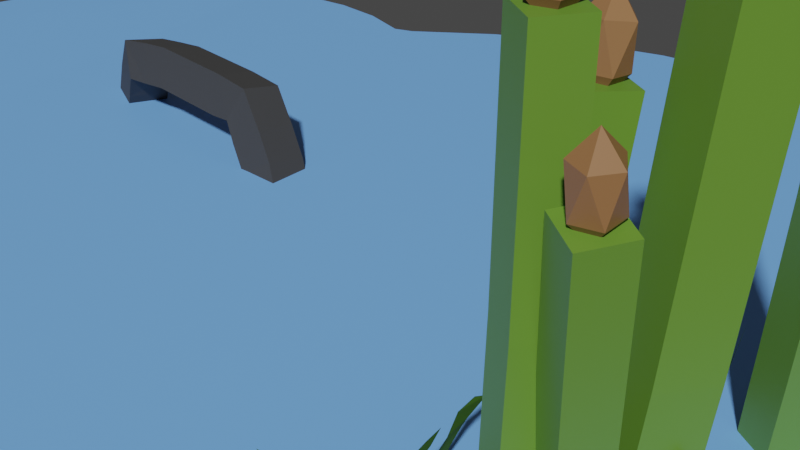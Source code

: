 # Source: JEZIORKO.blend  (saved by Blender 2.93.21; exported with 4.5.12 LTS)
import bpy
from mathutils import Matrix  # noqa: F401  (used for matrix-valued properties, if any)

bpy.ops.wm.read_factory_settings(use_empty=True)
scene = bpy.context.scene
scene.name = 'Scene'

# ---- collections
col_collection = bpy.data.collections.new('Collection'); scene.collection.children.link(col_collection)

# ---- materials (node trees are filled in below, after node groups)
mat_material_013 = bpy.data.materials.new('Material.013')
mat_material_013.use_transparent_shadow = False
mat_material_009 = bpy.data.materials.new('Material.009')
mat_material_009.use_transparent_shadow = False
mat_material_004 = bpy.data.materials.new('Material.004')
mat_material_004.use_transparent_shadow = False
mat_material_008 = bpy.data.materials.new('Material.008')
mat_material_008.use_transparent_shadow = False
mat_material_003 = bpy.data.materials.new('Material.003')
mat_material_003.use_transparent_shadow = False
mat_material_010 = bpy.data.materials.new('Material.010')
mat_material_010.use_transparent_shadow = False
mat_material_005 = bpy.data.materials.new('Material.005')
mat_material_005.use_transparent_shadow = False
mat_material_007 = bpy.data.materials.new('Material.007')
mat_material_007.use_transparent_shadow = False
mat_material_002 = bpy.data.materials.new('Material.002')
mat_material_002.use_transparent_shadow = False
mat_material_012 = bpy.data.materials.new('Material.012')
mat_material_012.use_transparent_shadow = False
mat_material_011 = bpy.data.materials.new('Material.011')
mat_material_011.use_transparent_shadow = False
mat_material_006 = bpy.data.materials.new('Material.006')
mat_material_006.use_transparent_shadow = False
mat_material_001 = bpy.data.materials.new('Material.001')
mat_material_001.use_transparent_shadow = False
mat_material_014 = bpy.data.materials.new('Material.014')
mat_material_014.use_transparent_shadow = False
mat_material_015 = bpy.data.materials.new('Material.015')
mat_material_015.use_transparent_shadow = False

# ---- material node trees
mat_material_013.use_nodes = True; mat_material_013.node_tree.nodes.clear()
_N = mat_material_013.node_tree.nodes; _L = mat_material_013.node_tree.links
n0 = _N.new('ShaderNodeBsdfPrincipled'); n0.name = 'Principled BSDF'; n0.location = (10, 300)
n0.distribution = 'GGX'
n0.subsurface_method = 'BURLEY'
n0.inputs[0].default_value = (0.1878, 0.4564, 0.9911, 1.0)
n0.inputs[3].default_value = 1.45
n0.inputs[27].default_value = (0.0, 0.0, 0.0, 1.0)
n0.inputs[28].default_value = 1.0
n1 = _N.new('ShaderNodeOutputMaterial'); n1.name = 'Material Output'; n1.location = (300, 300)
_L.new(n0.outputs[0], n1.inputs[0])
n1.is_active_output = True
mat_material_009.use_nodes = True; mat_material_009.node_tree.nodes.clear()
_N = mat_material_009.node_tree.nodes; _L = mat_material_009.node_tree.links
n0 = _N.new('ShaderNodeBsdfPrincipled'); n0.name = 'Principled BSDF'; n0.location = (10, 300)
n0.distribution = 'GGX'
n0.subsurface_method = 'BURLEY'
n0.inputs[0].default_value = (0.1329, 0.2831, 0.0319, 1.0)
n0.inputs[3].default_value = 1.45
n0.inputs[27].default_value = (0.0, 0.0, 0.0, 1.0)
n0.inputs[28].default_value = 1.0
n1 = _N.new('ShaderNodeOutputMaterial'); n1.name = 'Material Output'; n1.location = (300, 300)
_L.new(n0.outputs[0], n1.inputs[0])
n1.is_active_output = True
mat_material_004.use_nodes = True; mat_material_004.node_tree.nodes.clear()
_N = mat_material_004.node_tree.nodes; _L = mat_material_004.node_tree.links
n0 = _N.new('ShaderNodeBsdfPrincipled'); n0.name = 'Principled BSDF'; n0.location = (10, 300)
n0.distribution = 'GGX'
n0.subsurface_method = 'BURLEY'
n0.inputs[0].default_value = (0.2874, 0.1384, 0.05448, 1.0)
n0.inputs[2].default_value = 0.7
n0.inputs[3].default_value = 1.45
n0.inputs[27].default_value = (0.0, 0.0, 0.0, 1.0)
n0.inputs[28].default_value = 1.0
n1 = _N.new('ShaderNodeOutputMaterial'); n1.name = 'Material Output'; n1.location = (300, 300)
_L.new(n0.outputs[0], n1.inputs[0])
n1.is_active_output = True
mat_material_008.use_nodes = True; mat_material_008.node_tree.nodes.clear()
_N = mat_material_008.node_tree.nodes; _L = mat_material_008.node_tree.links
n0 = _N.new('ShaderNodeBsdfPrincipled'); n0.name = 'Principled BSDF'; n0.location = (10, 300)
n0.distribution = 'GGX'
n0.subsurface_method = 'BURLEY'
n0.inputs[0].default_value = (0.1329, 0.2831, 0.0319, 1.0)
n0.inputs[3].default_value = 1.45
n0.inputs[27].default_value = (0.0, 0.0, 0.0, 1.0)
n0.inputs[28].default_value = 1.0
n1 = _N.new('ShaderNodeOutputMaterial'); n1.name = 'Material Output'; n1.location = (300, 300)
_L.new(n0.outputs[0], n1.inputs[0])
n1.is_active_output = True
mat_material_003.use_nodes = True; mat_material_003.node_tree.nodes.clear()
_N = mat_material_003.node_tree.nodes; _L = mat_material_003.node_tree.links
n0 = _N.new('ShaderNodeBsdfPrincipled'); n0.name = 'Principled BSDF'; n0.location = (10, 300)
n0.distribution = 'GGX'
n0.subsurface_method = 'BURLEY'
n0.inputs[0].default_value = (0.2874, 0.1384, 0.05448, 1.0)
n0.inputs[2].default_value = 0.7
n0.inputs[3].default_value = 1.45
n0.inputs[27].default_value = (0.0, 0.0, 0.0, 1.0)
n0.inputs[28].default_value = 1.0
n1 = _N.new('ShaderNodeOutputMaterial'); n1.name = 'Material Output'; n1.location = (300, 300)
_L.new(n0.outputs[0], n1.inputs[0])
n1.is_active_output = True
mat_material_010.use_nodes = True; mat_material_010.node_tree.nodes.clear()
_N = mat_material_010.node_tree.nodes; _L = mat_material_010.node_tree.links
n0 = _N.new('ShaderNodeBsdfPrincipled'); n0.name = 'Principled BSDF'; n0.location = (10, 300)
n0.distribution = 'GGX'
n0.subsurface_method = 'BURLEY'
n0.inputs[0].default_value = (0.1329, 0.2831, 0.0319, 1.0)
n0.inputs[3].default_value = 1.45
n0.inputs[27].default_value = (0.0, 0.0, 0.0, 1.0)
n0.inputs[28].default_value = 1.0
n1 = _N.new('ShaderNodeOutputMaterial'); n1.name = 'Material Output'; n1.location = (300, 300)
_L.new(n0.outputs[0], n1.inputs[0])
n1.is_active_output = True
mat_material_005.use_nodes = True; mat_material_005.node_tree.nodes.clear()
_N = mat_material_005.node_tree.nodes; _L = mat_material_005.node_tree.links
n0 = _N.new('ShaderNodeBsdfPrincipled'); n0.name = 'Principled BSDF'; n0.location = (10, 300)
n0.distribution = 'GGX'
n0.subsurface_method = 'BURLEY'
n0.inputs[0].default_value = (0.2874, 0.1384, 0.05448, 1.0)
n0.inputs[3].default_value = 1.45
n0.inputs[27].default_value = (0.0, 0.0, 0.0, 1.0)
n0.inputs[28].default_value = 1.0
n1 = _N.new('ShaderNodeOutputMaterial'); n1.name = 'Material Output'; n1.location = (300, 300)
_L.new(n0.outputs[0], n1.inputs[0])
n1.is_active_output = True
mat_material_007.use_nodes = True; mat_material_007.node_tree.nodes.clear()
_N = mat_material_007.node_tree.nodes; _L = mat_material_007.node_tree.links
n0 = _N.new('ShaderNodeOutputMaterial'); n0.name = 'Material Output'; n0.location = (300, 300)
n1 = _N.new('ShaderNodeBsdfPrincipled'); n1.name = 'Principled BSDF'; n1.location = (10, 300)
n1.distribution = 'GGX'
n1.subsurface_method = 'BURLEY'
n1.inputs[0].default_value = (0.1329, 0.2831, 0.0319, 1.0)
n1.inputs[3].default_value = 1.45
n1.inputs[27].default_value = (0.0, 0.0, 0.0, 1.0)
n1.inputs[28].default_value = 1.0
_L.new(n1.outputs[0], n0.inputs[0])
n0.is_active_output = True
mat_material_002.use_nodes = True; mat_material_002.node_tree.nodes.clear()
_N = mat_material_002.node_tree.nodes; _L = mat_material_002.node_tree.links
n0 = _N.new('ShaderNodeBsdfPrincipled'); n0.name = 'Principled BSDF'; n0.location = (10, 300)
n0.distribution = 'GGX'
n0.subsurface_method = 'BURLEY'
n0.inputs[0].default_value = (0.2874, 0.1384, 0.05448, 1.0)
n0.inputs[3].default_value = 1.45
n0.inputs[27].default_value = (0.0, 0.0, 0.0, 1.0)
n0.inputs[28].default_value = 1.0
n1 = _N.new('ShaderNodeOutputMaterial'); n1.name = 'Material Output'; n1.location = (300, 300)
_L.new(n0.outputs[0], n1.inputs[0])
n1.is_active_output = True
mat_material_012.use_nodes = True; mat_material_012.node_tree.nodes.clear()
_N = mat_material_012.node_tree.nodes; _L = mat_material_012.node_tree.links
n0 = _N.new('ShaderNodeBsdfPrincipled'); n0.name = 'Principled BSDF'; n0.location = (10, 300)
n0.distribution = 'GGX'
n0.subsurface_method = 'BURLEY'
n0.inputs[0].default_value = (0.03689, 0.1046, 0.006512, 1.0)
n0.inputs[3].default_value = 1.45
n0.inputs[27].default_value = (0.0, 0.0, 0.0, 1.0)
n0.inputs[28].default_value = 1.0
n1 = _N.new('ShaderNodeOutputMaterial'); n1.name = 'Material Output'; n1.location = (300, 300)
_L.new(n0.outputs[0], n1.inputs[0])
n1.is_active_output = True
mat_material_011.use_nodes = True; mat_material_011.node_tree.nodes.clear()
_N = mat_material_011.node_tree.nodes; _L = mat_material_011.node_tree.links
n0 = _N.new('ShaderNodeBsdfPrincipled'); n0.name = 'Principled BSDF'; n0.location = (10, 300)
n0.distribution = 'GGX'
n0.subsurface_method = 'BURLEY'
n0.inputs[0].default_value = (0.03689, 0.1046, 0.006512, 1.0)
n0.inputs[2].default_value = 0.7045
n0.inputs[3].default_value = 1.45
n0.inputs[27].default_value = (0.0, 0.0, 0.0, 1.0)
n0.inputs[28].default_value = 1.0
n1 = _N.new('ShaderNodeOutputMaterial'); n1.name = 'Material Output'; n1.location = (300, 300)
_L.new(n0.outputs[0], n1.inputs[0])
n1.is_active_output = True
mat_material_006.use_nodes = True; mat_material_006.node_tree.nodes.clear()
_N = mat_material_006.node_tree.nodes; _L = mat_material_006.node_tree.links
n0 = _N.new('ShaderNodeBsdfPrincipled'); n0.name = 'Principled BSDF'; n0.location = (10, 300)
n0.distribution = 'GGX'
n0.subsurface_method = 'BURLEY'
n0.inputs[0].default_value = (0.1329, 0.2831, 0.0319, 1.0)
n0.inputs[3].default_value = 1.45
n0.inputs[27].default_value = (0.0, 0.0, 0.0, 1.0)
n0.inputs[28].default_value = 1.0
n1 = _N.new('ShaderNodeOutputMaterial'); n1.name = 'Material Output'; n1.location = (300, 300)
_L.new(n0.outputs[0], n1.inputs[0])
n1.is_active_output = True
mat_material_001.use_nodes = True; mat_material_001.node_tree.nodes.clear()
_N = mat_material_001.node_tree.nodes; _L = mat_material_001.node_tree.links
n0 = _N.new('ShaderNodeBsdfPrincipled'); n0.name = 'Principled BSDF'; n0.location = (10, 300)
n0.distribution = 'GGX'
n0.subsurface_method = 'BURLEY'
n0.inputs[0].default_value = (0.2874, 0.1384, 0.05448, 1.0)
n0.inputs[2].default_value = 0.7
n0.inputs[3].default_value = 1.45
n0.inputs[27].default_value = (0.0, 0.0, 0.0, 1.0)
n0.inputs[28].default_value = 1.0
n1 = _N.new('ShaderNodeOutputMaterial'); n1.name = 'Material Output'; n1.location = (300, 300)
_L.new(n0.outputs[0], n1.inputs[0])
n1.is_active_output = True
mat_material_014.use_nodes = True; mat_material_014.node_tree.nodes.clear()
_N = mat_material_014.node_tree.nodes; _L = mat_material_014.node_tree.links
n0 = _N.new('ShaderNodeBsdfPrincipled'); n0.name = 'Principled BSDF'; n0.location = (10, 300)
n0.distribution = 'GGX'
n0.subsurface_method = 'BURLEY'
n0.inputs[0].default_value = (0.03689, 0.1046, 0.006512, 1.0)
n0.inputs[2].default_value = 0.7
n0.inputs[3].default_value = 1.45
n0.inputs[27].default_value = (0.0, 0.0, 0.0, 1.0)
n0.inputs[28].default_value = 1.0
n1 = _N.new('ShaderNodeOutputMaterial'); n1.name = 'Material Output'; n1.location = (300, 300)
_L.new(n0.outputs[0], n1.inputs[0])
n1.is_active_output = True
mat_material_015.use_nodes = True; mat_material_015.node_tree.nodes.clear()
_N = mat_material_015.node_tree.nodes; _L = mat_material_015.node_tree.links
n0 = _N.new('ShaderNodeBsdfPrincipled'); n0.name = 'Principled BSDF'; n0.location = (10, 300)
n0.distribution = 'GGX'
n0.subsurface_method = 'BURLEY'
n0.inputs[0].default_value = (0.04817, 0.04817, 0.04817, 1.0)
n0.inputs[2].default_value = 0.7182
n0.inputs[3].default_value = 1.45
n0.inputs[27].default_value = (0.0, 0.0, 0.0, 1.0)
n0.inputs[28].default_value = 1.0
n1 = _N.new('ShaderNodeOutputMaterial'); n1.name = 'Material Output'; n1.location = (300, 300)
_L.new(n0.outputs[0], n1.inputs[0])
n1.is_active_output = True

# ---- world
world_world = bpy.data.worlds.new('World'); scene.world = world_world
world_world.use_nodes = True; world_world.node_tree.nodes.clear()
_N = world_world.node_tree.nodes; _L = world_world.node_tree.links
n0 = _N.new('ShaderNodeOutputWorld'); n0.name = 'World Output'; n0.location = (300, 300)
n1 = _N.new('ShaderNodeBackground'); n1.name = 'Background'; n1.location = (10, 300)
n1.inputs[0].default_value = (0.05088, 0.05088, 0.05088, 1.0)
_L.new(n1.outputs[0], n0.inputs[0])
n0.is_active_output = True
world_world.color = (0.05088, 0.05088, 0.05088)
world_world.use_sun_shadow = False
world_world.sun_shadow_jitter_overblur = 0.0

# ---- cameras
cam_camera = bpy.data.cameras.new('Camera')
cam_camera.clip_end = 100.0
cam_camera.ortho_scale = 7.314

# ---- meshes
me_circle = bpy.data.meshes.new('Circle')
me_circle.from_pydata([(0.0, 1.0, 0.0), (-0.1951, 0.9808, 0.0), (-0.3827, 0.9239, 0.0), (-0.5556, 0.8315, 0.0), (-0.7071, 0.7071, 0.0), (-0.8487, -0.6443, -0.00707), (-1.194, -0.9771, -0.002588), (-0.7054, -1.239, -0.001938), (-0.4386, -1.118, -0.004464), (-0.1951, -0.9808, 0.0), (8.742e-08, -1.0, 0.0), (0.1951, -0.9808, 0.0), (0.3827, -0.9239, 0.0), (0.5556, -0.827, 0.004476), (0.7071, -0.7071, 0.0), (0.8315, -0.5556, 0.0), (0.9239, -0.3827, 0.0), (0.9808, -0.1951, 0.0), (1.0, 1.192e-08, 0.0), (0.9808, 0.1951, 0.0), (0.9239, 0.3827, 0.0), (0.8315, 0.5556, 0.0), (0.7071, 0.7071, 0.0), (0.5556, 0.8315, 0.0), (0.3827, 0.9239, 0.0), (0.1951, 0.9808, 0.0), (-0.9889, 0.7392, 0.0), (-1.111, 0.7272, 0.0), (-1.229, 0.6914, 0.0), (-1.338, 0.6333, 0.0), (-1.433, 0.5552, 0.0), (-1.511, 0.46, 0.0), (-1.569, 0.3513, 0.0), (-1.605, 0.2334, 0.0), (-1.617, 0.1108, 0.0), (-1.605, -0.01178, 0.0), (-1.569, -0.1297, 0.0), (-1.511, -0.2383, 0.0), (-1.433, -0.3335, 0.0), (-1.338, -0.4117, 0.0), (-1.229, -0.4698, 0.0), (-1.111, -0.5055, 0.0), (-0.9889, -0.5176, 0.0), (-0.8689, -0.5401, -0.003891), (-0.7484, 0.6914, 0.0), (-0.8663, 0.7272, 0.0), (-1.027, -1.247, 0.005894), (-1.018, -0.7536, -0.0003594), (-1.126, -0.8551, -0.003197), (-1.17, -1.16, 0.001787), (-0.8603, -1.237, 0.001675), (-0.9062, -0.7165, -0.00298), (1.0, 1.192e-08, 0.0)], [(18, 52)], [(1, 0, 25, 24, 23, 22, 21, 20, 19, 18, 17, 16, 15, 14, 13, 12, 11, 10, 9, 8, 7, 50, 46, 49, 6, 48, 47, 51, 5, 43, 42, 41, 40, 39, 38, 37, 36, 35, 34, 33, 32, 31, 30, 29, 28, 27, 26, 45, 44, 4, 3, 2)])
me_circle.materials.append(mat_material_013)
me_circle.use_remesh_fix_poles = True
me_circle.use_remesh_preserve_attributes = False
me_circle.update()
me_cube_001 = bpy.data.meshes.new('Cube.001')
me_cube_001.from_pydata([(2.775, -2.244, -1.827), (3.1, -2.478, 4.01), (2.995, -2.376, 1.45), (2.879, -2.303, -0.3551)], [(2, 1), (3, 2), (0, 3)], [])
_uv = me_cube_001.uv_layers.new(name='UVMap')
_uv.uv.foreach_set('vector', [])
me_cube_001.materials.append(mat_material_009)
me_cube_001.use_remesh_fix_poles = True
me_cube_001.use_remesh_preserve_attributes = False
me_cube_001.update()
me_icosphere = bpy.data.meshes.new('Icosphere')
me_icosphere.from_pydata([(0.0, 0.0, -1.0), (0.7236, -0.5257, -0.4472), (-0.2764, -0.8506, -0.4472), (-0.8944, 0.0, -0.4472), (-0.2764, 0.8506, -0.4472), (0.7236, 0.5257, -0.4472), (0.2764, -0.8506, 0.4472), (-0.7236, -0.5257, 0.4472), (-0.7236, 0.5257, 0.4472), (0.2764, 0.8506, 0.4472), (0.8944, 0.0, 0.4472), (0.0, 0.0, 1.0)], [], [(0, 1, 2), (1, 0, 5), (0, 2, 3), (0, 3, 4), (0, 4, 5), (1, 5, 10), (2, 1, 6), (3, 2, 7), (4, 3, 8), (5, 4, 9), (1, 10, 6), (2, 6, 7), (3, 7, 8), (4, 8, 9), (5, 9, 10), (6, 10, 11), (7, 6, 11), (8, 7, 11), (9, 8, 11), (10, 9, 11)])
_uv = me_icosphere.uv_layers.new(name='UVMap')
_uv.uv.foreach_set('vector', [0.1818, 0.0, 0.2727, 0.1575, 0.09091, 0.1575, 0.2727, 0.1575, 0.3636, 0.0, 0.4545, 0.1575, 0.9091, 0.0, 1.0, 0.1575, 0.8182, 0.1575, 0.7273, 0.0, 0.8182, 0.1575, 0.6364, 0.1575, 0.5455, 0.0, 0.6364, 0.1575, 0.4545, 0.1575, 0.2727, 0.1575, 0.4545, 0.1575, 0.3636, 0.3149, 0.09091, 0.1575, 0.2727, 0.1575, 0.1818, 0.3149, 0.8182, 0.1575, 1.0, 0.1575, 0.9091, 0.3149, 0.6364, 0.1575, 0.8182, 0.1575, 0.7273, 0.3149, 0.4545, 0.1575, 0.6364, 0.1575, 0.5455, 0.3149, 0.2727, 0.1575, 0.3636, 0.3149, 0.1818, 0.3149, 0.09091, 0.1575, 0.1818, 0.3149, 0.0, 0.3149, 0.8182, 0.1575, 0.9091, 0.3149, 0.7273, 0.3149, 0.6364, 0.1575, 0.7273, 0.3149, 0.5455, 0.3149, 0.4545, 0.1575, 0.5455, 0.3149, 0.3636, 0.3149, 0.1818, 0.3149, 0.3636, 0.3149, 0.2727, 0.4724, 0.0, 0.3149, 0.1818, 0.3149, 0.09091, 0.4724, 0.7273, 0.3149, 0.9091, 0.3149, 0.8182, 0.4724, 0.5455, 0.3149, 0.7273, 0.3149, 0.6364, 0.4724, 0.3636, 0.3149, 0.5455, 0.3149, 0.4545, 0.4724])
me_icosphere.materials.append(mat_material_004)
me_icosphere.use_remesh_fix_poles = True
me_icosphere.use_remesh_preserve_attributes = False
me_icosphere.update()
me_cube_002 = bpy.data.meshes.new('Cube.002')
me_cube_002.from_pydata([(2.775, -2.244, -1.827), (3.1, -2.478, 4.01), (2.995, -2.376, 1.45), (2.879, -2.303, -0.3551)], [(2, 1), (3, 2), (0, 3)], [])
_uv = me_cube_002.uv_layers.new(name='UVMap')
_uv.uv.foreach_set('vector', [])
me_cube_002.materials.append(mat_material_008)
me_cube_002.use_remesh_fix_poles = True
me_cube_002.use_remesh_preserve_attributes = False
me_cube_002.update()
me_icosphere_001 = bpy.data.meshes.new('Icosphere.001')
me_icosphere_001.from_pydata([(0.0, 0.0, -1.0), (0.7236, -0.5257, -0.4472), (-0.2764, -0.8506, -0.4472), (-0.8944, 0.0, -0.4472), (-0.2764, 0.8506, -0.4472), (0.7236, 0.5257, -0.4472), (0.2764, -0.8506, 0.4472), (-0.7236, -0.5257, 0.4472), (-0.7236, 0.5257, 0.4472), (0.2764, 0.8506, 0.4472), (0.8944, 0.0, 0.4472), (0.0, 0.0, 1.0)], [], [(0, 1, 2), (1, 0, 5), (0, 2, 3), (0, 3, 4), (0, 4, 5), (1, 5, 10), (2, 1, 6), (3, 2, 7), (4, 3, 8), (5, 4, 9), (1, 10, 6), (2, 6, 7), (3, 7, 8), (4, 8, 9), (5, 9, 10), (6, 10, 11), (7, 6, 11), (8, 7, 11), (9, 8, 11), (10, 9, 11)])
_uv = me_icosphere_001.uv_layers.new(name='UVMap')
_uv.uv.foreach_set('vector', [0.1818, 0.0, 0.2727, 0.1575, 0.09091, 0.1575, 0.2727, 0.1575, 0.3636, 0.0, 0.4545, 0.1575, 0.9091, 0.0, 1.0, 0.1575, 0.8182, 0.1575, 0.7273, 0.0, 0.8182, 0.1575, 0.6364, 0.1575, 0.5455, 0.0, 0.6364, 0.1575, 0.4545, 0.1575, 0.2727, 0.1575, 0.4545, 0.1575, 0.3636, 0.3149, 0.09091, 0.1575, 0.2727, 0.1575, 0.1818, 0.3149, 0.8182, 0.1575, 1.0, 0.1575, 0.9091, 0.3149, 0.6364, 0.1575, 0.8182, 0.1575, 0.7273, 0.3149, 0.4545, 0.1575, 0.6364, 0.1575, 0.5455, 0.3149, 0.2727, 0.1575, 0.3636, 0.3149, 0.1818, 0.3149, 0.09091, 0.1575, 0.1818, 0.3149, 0.0, 0.3149, 0.8182, 0.1575, 0.9091, 0.3149, 0.7273, 0.3149, 0.6364, 0.1575, 0.7273, 0.3149, 0.5455, 0.3149, 0.4545, 0.1575, 0.5455, 0.3149, 0.3636, 0.3149, 0.1818, 0.3149, 0.3636, 0.3149, 0.2727, 0.4724, 0.0, 0.3149, 0.1818, 0.3149, 0.09091, 0.4724, 0.7273, 0.3149, 0.9091, 0.3149, 0.8182, 0.4724, 0.5455, 0.3149, 0.7273, 0.3149, 0.6364, 0.4724, 0.3636, 0.3149, 0.5455, 0.3149, 0.4545, 0.4724])
me_icosphere_001.materials.append(mat_material_003)
me_icosphere_001.use_remesh_fix_poles = True
me_icosphere_001.use_remesh_preserve_attributes = False
me_icosphere_001.update()
me_cube_003 = bpy.data.meshes.new('Cube.003')
me_cube_003.from_pydata([(2.775, -2.244, -1.827), (3.1, -2.478, 4.01), (2.995, -2.376, 1.45), (2.879, -2.303, -0.3551)], [(2, 1), (3, 2), (0, 3)], [])
_uv = me_cube_003.uv_layers.new(name='UVMap')
_uv.uv.foreach_set('vector', [])
me_cube_003.materials.append(mat_material_010)
me_cube_003.use_remesh_fix_poles = True
me_cube_003.use_remesh_preserve_attributes = False
me_cube_003.update()
me_icosphere_002 = bpy.data.meshes.new('Icosphere.002')
me_icosphere_002.from_pydata([(0.0, 0.0, -1.0), (0.7236, -0.5257, -0.4472), (-0.2764, -0.8506, -0.4472), (-0.8944, 0.0, -0.4472), (-0.2764, 0.8506, -0.4472), (0.7236, 0.5257, -0.4472), (0.2764, -0.8506, 0.4472), (-0.7236, -0.5257, 0.4472), (-0.7236, 0.5257, 0.4472), (0.2764, 0.8506, 0.4472), (0.8944, 0.0, 0.4472), (0.0, 0.0, 1.0)], [], [(0, 1, 2), (1, 0, 5), (0, 2, 3), (0, 3, 4), (0, 4, 5), (1, 5, 10), (2, 1, 6), (3, 2, 7), (4, 3, 8), (5, 4, 9), (1, 10, 6), (2, 6, 7), (3, 7, 8), (4, 8, 9), (5, 9, 10), (6, 10, 11), (7, 6, 11), (8, 7, 11), (9, 8, 11), (10, 9, 11)])
_uv = me_icosphere_002.uv_layers.new(name='UVMap')
_uv.uv.foreach_set('vector', [0.1818, 0.0, 0.2727, 0.1575, 0.09091, 0.1575, 0.2727, 0.1575, 0.3636, 0.0, 0.4545, 0.1575, 0.9091, 0.0, 1.0, 0.1575, 0.8182, 0.1575, 0.7273, 0.0, 0.8182, 0.1575, 0.6364, 0.1575, 0.5455, 0.0, 0.6364, 0.1575, 0.4545, 0.1575, 0.2727, 0.1575, 0.4545, 0.1575, 0.3636, 0.3149, 0.09091, 0.1575, 0.2727, 0.1575, 0.1818, 0.3149, 0.8182, 0.1575, 1.0, 0.1575, 0.9091, 0.3149, 0.6364, 0.1575, 0.8182, 0.1575, 0.7273, 0.3149, 0.4545, 0.1575, 0.6364, 0.1575, 0.5455, 0.3149, 0.2727, 0.1575, 0.3636, 0.3149, 0.1818, 0.3149, 0.09091, 0.1575, 0.1818, 0.3149, 0.0, 0.3149, 0.8182, 0.1575, 0.9091, 0.3149, 0.7273, 0.3149, 0.6364, 0.1575, 0.7273, 0.3149, 0.5455, 0.3149, 0.4545, 0.1575, 0.5455, 0.3149, 0.3636, 0.3149, 0.1818, 0.3149, 0.3636, 0.3149, 0.2727, 0.4724, 0.0, 0.3149, 0.1818, 0.3149, 0.09091, 0.4724, 0.7273, 0.3149, 0.9091, 0.3149, 0.8182, 0.4724, 0.5455, 0.3149, 0.7273, 0.3149, 0.6364, 0.4724, 0.3636, 0.3149, 0.5455, 0.3149, 0.4545, 0.4724])
me_icosphere_002.materials.append(mat_material_005)
me_icosphere_002.use_remesh_fix_poles = True
me_icosphere_002.use_remesh_preserve_attributes = False
me_icosphere_002.update()
me_cube_004 = bpy.data.meshes.new('Cube.004')
me_cube_004.from_pydata([(2.775, -2.244, -1.827), (3.1, -2.478, 4.01), (2.995, -2.376, 1.45), (2.879, -2.303, -0.3551)], [(2, 1), (3, 2), (0, 3)], [])
_uv = me_cube_004.uv_layers.new(name='UVMap')
_uv.uv.foreach_set('vector', [])
me_cube_004.materials.append(mat_material_007)
me_cube_004.use_remesh_fix_poles = True
me_cube_004.use_remesh_preserve_attributes = False
me_cube_004.update()
me_icosphere_003 = bpy.data.meshes.new('Icosphere.003')
me_icosphere_003.from_pydata([(0.0, 0.0, -1.0), (0.7236, -0.5257, -0.4472), (-0.2764, -0.8506, -0.4472), (-0.8944, 0.0, -0.4472), (-0.2764, 0.8506, -0.4472), (0.7236, 0.5257, -0.4472), (0.2764, -0.8506, 0.4472), (-0.7236, -0.5257, 0.4472), (-0.7236, 0.5257, 0.4472), (0.2764, 0.8506, 0.4472), (0.8944, 0.0, 0.4472), (0.0, 0.0, 1.0)], [], [(0, 1, 2), (1, 0, 5), (0, 2, 3), (0, 3, 4), (0, 4, 5), (1, 5, 10), (2, 1, 6), (3, 2, 7), (4, 3, 8), (5, 4, 9), (1, 10, 6), (2, 6, 7), (3, 7, 8), (4, 8, 9), (5, 9, 10), (6, 10, 11), (7, 6, 11), (8, 7, 11), (9, 8, 11), (10, 9, 11)])
_uv = me_icosphere_003.uv_layers.new(name='UVMap')
_uv.uv.foreach_set('vector', [0.1818, 0.0, 0.2727, 0.1575, 0.09091, 0.1575, 0.2727, 0.1575, 0.3636, 0.0, 0.4545, 0.1575, 0.9091, 0.0, 1.0, 0.1575, 0.8182, 0.1575, 0.7273, 0.0, 0.8182, 0.1575, 0.6364, 0.1575, 0.5455, 0.0, 0.6364, 0.1575, 0.4545, 0.1575, 0.2727, 0.1575, 0.4545, 0.1575, 0.3636, 0.3149, 0.09091, 0.1575, 0.2727, 0.1575, 0.1818, 0.3149, 0.8182, 0.1575, 1.0, 0.1575, 0.9091, 0.3149, 0.6364, 0.1575, 0.8182, 0.1575, 0.7273, 0.3149, 0.4545, 0.1575, 0.6364, 0.1575, 0.5455, 0.3149, 0.2727, 0.1575, 0.3636, 0.3149, 0.1818, 0.3149, 0.09091, 0.1575, 0.1818, 0.3149, 0.0, 0.3149, 0.8182, 0.1575, 0.9091, 0.3149, 0.7273, 0.3149, 0.6364, 0.1575, 0.7273, 0.3149, 0.5455, 0.3149, 0.4545, 0.1575, 0.5455, 0.3149, 0.3636, 0.3149, 0.1818, 0.3149, 0.3636, 0.3149, 0.2727, 0.4724, 0.0, 0.3149, 0.1818, 0.3149, 0.09091, 0.4724, 0.7273, 0.3149, 0.9091, 0.3149, 0.8182, 0.4724, 0.5455, 0.3149, 0.7273, 0.3149, 0.6364, 0.4724, 0.3636, 0.3149, 0.5455, 0.3149, 0.4545, 0.4724])
me_icosphere_003.materials.append(mat_material_002)
me_icosphere_003.use_remesh_fix_poles = True
me_icosphere_003.use_remesh_preserve_attributes = False
me_icosphere_003.update()
me_plane = bpy.data.meshes.new('Plane')
me_plane.from_pydata([(-0.9557, -1.981, -0.05359), (1.0, -1.0, 0.0), (-1.0, -0.3363, -0.06536), (1.0, 1.0, 0.0), (-8.202, -3.403, 0.573), (-8.373, -0.564, 1.171), (-7.013, -1.056, 0.9224), (-7.572, 0.2335, 1.196), (-3.65, -0.3101, 0.9546), (-4.201, 1.276, 1.146), (-5.796, 1.255, 1.408), (-5.822, 0.1616, 1.076), (-2.57, -1.208, 0.4846), (-2.458, 0.57, 0.571)], [], [(0, 1, 3, 2), (6, 7, 5, 4), (11, 10, 7, 6), (12, 13, 9, 8), (8, 9, 10, 11), (0, 2, 13, 12)])
_uv = me_plane.uv_layers.new(name='UVMap')
_uv.uv.foreach_set('vector', [0.0, 0.0, 1.0, 0.0, 1.0, 1.0, 0.0, 1.0, 0.0, 0.0, 0.0, 1.0, 0.0, 1.0, 0.0, 0.0, 0.0, 0.0, 0.0, 1.0, 0.0, 1.0, 0.0, 0.0, 0.0, 0.0, 0.0, 1.0, 0.0, 1.0, 0.0, 0.0, 0.0, 0.0, 0.0, 1.0, 0.0, 1.0, 0.0, 0.0, 0.0, 0.0, 0.0, 1.0, 0.0, 1.0, 0.0, 0.0])
me_plane.materials.append(mat_material_012)
me_plane.use_remesh_fix_poles = True
me_plane.use_remesh_preserve_attributes = False
me_plane.update()
me_plane_010 = bpy.data.meshes.new('Plane.010')
me_plane_010.from_pydata([(-1.0, -1.0, 0.0), (1.0, -1.0, 0.0), (-1.091, 0.4206, -0.007666), (1.0, 1.0, 0.0), (-8.332, 2.753, 1.858), (-8.979, 4.56, 1.924), (-4.64, 0.6242, 0.8778), (-4.562, 1.714, 0.8549), (-5.801, 2.639, 0.9348), (-4.64, 0.6242, 0.8778), (-2.772, -0.1867, 0.4358), (-3.44, 1.3, 0.4592), (-6.924, 3.102, 1.404), (-6.471, 1.651, 1.378), (-6.73, -7.375, 1.49), (-5.768, -7.388, 1.544), (-6.781, -7.909, 2.29), (-5.82, -7.922, 2.344), (-10.71, -8.533, 1.256), (-10.61, -9.004, 1.998), (-8.464, -8.223, 1.988), (-8.552, -8.666, 2.606), (-9.638, -9.129, 2.799), (-9.601, -8.733, 2.229), (-10.22, -9.243, 2.669), (-10.17, -8.843, 2.102), (-9.073, -8.496, 2.115), (-9.095, -8.897, 2.702), (-8.008, -7.921, 1.718), (-8.06, -8.455, 2.518), (-7.372, -7.649, 1.605), (-7.424, -8.183, 2.405), (-8.174, -11.55, 10.55), (-6.177, -11.57, 10.67), (-8.342, -12.33, 11.73), (-6.285, -12.68, 12.33), (-15.66, -15.08, 12.23), (-16.4, -16.12, 13.66), (-11.88, -13.13, 11.21), (-11.86, -13.71, 12.14), (-13.14, -14.28, 12.79), (-11.88, -13.13, 11.21), (-9.978, -12.34, 10.89), (-10.72, -13.17, 12.07), (-14.28, -14.91, 12.85), (-13.75, -14.09, 11.69), (-7.225, -4.824, 5.596), (-6.047, -4.84, 5.662), (-7.288, -5.478, 6.576), (-6.11, -5.494, 6.641), (-11.73, -6.532, 5.793), (-11.59, -7.12, 6.332), (-9.343, -5.249, 5.067), (-9.54, -5.853, 5.928), (-8.341, -4.71, 4.748), (-8.232, -5.269, 5.6), (-10.24, -6.209, 5.97), (-11.02, -5.758, 5.153), (-8.134, -15.51, 7.509), (-6.165, -15.81, 7.532), (-8.482, -16.85, 7.837), (-6.274, -17.74, 8.051), (-15.72, -19.84, 8.111), (-16.52, -20.19, 8.939), (-13.37, -19.01, 6.732), (-13.31, -19.31, 8.004), (-11.96, -18.39, 5.746), (-12.26, -18.87, 7.241), (-10.29, -16.38, 6.18), (-10.38, -17.41, 7.033), (-9.328, -15.71, 7.293), (-9.55, -16.96, 7.641), (-11.43, -18.11, 7.034), (-11.12, -17.26, 6.031), (-14.92, -19.75, 8.471), (-14.78, -19.56, 7.612), (-7.199, -2.122, -2.259), (-5.731, -2.406, -1.65), (-7.423, -2.935, -1.033), (-5.808, -3.2, -0.4609), (-12.61, -5.099, -0.1978), (-13.05, -5.665, 0.4945), (-11.91, -4.415, -0.8842), (-11.99, -5.21, 0.3049), (-10.15, -3.232, -1.623), (-9.652, -3.935, -0.5818), (-10.99, -4.579, -0.169), (-11.19, -3.748, -1.405), (-8.87, -2.672, -1.964), (-8.507, -3.428, -0.8544), (-11.99, -5.21, 0.3049), (-11.91, -4.415, -0.8842), (-5.744, -14.61, 0.5776), (-4.21, -14.63, 0.663), (-5.826, -15.46, 1.853), (-4.293, -15.48, 1.938), (-11.4, -17.83, 2.763), (-12.64, -17.57, 1.888), (-4.013, -6.618, -2.548), (-2.892, -6.981, -2.021), (-4.092, -7.15, -1.74), (-2.956, -7.635, -1.041), (-8.227, -6.403, -3.686), (-8.411, -7.624, -2.497), (-7.597, -7.351, -2.612), (-7.964, -7.903, -2.089), (-5.641, -7.638, -2.147), (-6.013, -8.246, -1.452), (-6.948, -8.355, -1.599), (-6.933, -7.835, -2.027), (-4.982, -7.122, -2.398), (-4.971, -7.747, -1.552), (-3.222, -12.49, -1.311), (-1.753, -12.78, -0.7014), (-3.445, -13.31, -0.08422), (-1.83, -13.57, 0.4877), (-8.63, -15.47, 0.7508), (-9.074, -16.04, 1.443), (-7.932, -14.79, 0.06449), (-8.009, -15.58, 1.254), (-6.17, -13.6, -0.6745), (-5.675, -14.31, 0.3669), (-7.013, -14.95, 0.7797), (-7.214, -14.12, -0.4565), (-4.892, -13.04, -1.016), (-4.53, -13.8, 0.0943), (-8.009, -15.58, 1.254), (-7.932, -14.79, 0.06449), (-2.869, -2.508, 4.828), (-1.749, -2.522, 5.88), (-3.681, -3.496, 5.68), (-2.561, -3.509, 6.732), (-8.343, -6.004, 2.598), (-8.748, -5.669, 1.155)], [], [(0, 1, 3, 2), (13, 12, 5, 4), (10, 11, 7, 6), (6, 7, 8, 9), (0, 2, 11, 10), (9, 8, 12, 13), (14, 15, 17, 16), (25, 24, 19, 18), (28, 29, 21, 20), (26, 27, 22, 23), (23, 22, 24, 25), (20, 21, 27, 26), (30, 31, 29, 28), (14, 16, 31, 30), (32, 33, 35, 34), (45, 44, 37, 36), (42, 43, 39, 38), (38, 39, 40, 41), (32, 34, 43, 42), (41, 40, 44, 45), (46, 47, 49, 48), (57, 56, 51, 50), (54, 55, 53, 52), (46, 48, 55, 54), (52, 53, 56, 57), (58, 59, 61, 60), (75, 74, 63, 62), (66, 67, 65, 64), (73, 72, 67, 66), (70, 71, 69, 68), (58, 60, 71, 70), (68, 69, 72, 73), (64, 65, 74, 75), (76, 77, 79, 78), (91, 90, 81, 80), (87, 86, 83, 82), (88, 89, 85, 84), (84, 85, 86, 87), (76, 78, 89, 88), (82, 83, 90, 91), (92, 93, 95, 94), (92, 94, 97, 96), (98, 99, 101, 100), (104, 105, 103, 102), (109, 108, 105, 104), (110, 111, 107, 106), (106, 107, 108, 109), (98, 100, 111, 110), (112, 113, 115, 114), (127, 126, 117, 116), (123, 122, 119, 118), (124, 125, 121, 120), (120, 121, 122, 123), (112, 114, 125, 124), (118, 119, 126, 127), (128, 129, 131, 130), (128, 130, 133, 132)])
_uv = me_plane_010.uv_layers.new(name='UVMap')
_uv.uv.foreach_set('vector', [0.0, 0.0, 1.0, 0.0, 1.0, 1.0, 0.0, 1.0, 0.0, 0.1021, 0.0, 0.8979, 0.0, 1.0, 0.0, 0.0, 0.0, 0.1345, 0.0, 0.8655, 0.0, 1.0, 0.0, 0.0, 0.0, 0.0, 0.0, 1.0, 0.0, 1.0, 0.0, 0.0, 0.0, 0.0, 0.0, 1.0, 0.0, 0.8655, 0.0, 0.1345, 0.0, 0.0, 0.0, 1.0, 0.0, 0.8979, 0.0, 0.1021, 0.0, 0.0, 1.0, 0.0, 1.0, 1.0, 0.0, 1.0, 0.0, 0.0, 0.0, 1.0, 0.0, 1.0, 0.0, 0.0, 0.0, 0.0, 0.0, 1.0, 0.0, 1.0, 0.0, 0.0, 0.0, 0.0, 0.0, 1.0, 0.0, 1.0, 0.0, 0.0, 0.0, 0.0, 0.0, 1.0, 0.0, 1.0, 0.0, 0.0, 0.0, 0.0, 0.0, 1.0, 0.0, 1.0, 0.0, 0.0, 0.0, 0.0, 0.0, 1.0, 0.0, 1.0, 0.0, 0.0, 0.0, 0.0, 0.0, 1.0, 0.0, 1.0, 0.0, 0.0, 0.0, 0.0, 1.0, 0.0, 1.0, 1.0, 0.0, 1.0, 0.0, 0.1021, 0.0, 0.8979, 0.0, 1.0, 0.0, 0.0, 0.0, 0.1345, 0.0, 0.8655, 0.0, 1.0, 0.0, 0.0, 0.0, 0.0, 0.0, 1.0, 0.0, 1.0, 0.0, 0.0, 0.0, 0.0, 0.0, 1.0, 0.0, 0.8655, 0.0, 0.1345, 0.0, 0.0, 0.0, 1.0, 0.0, 0.8979, 0.0, 0.1021, 0.0, 0.0, 1.0, 0.0, 1.0, 1.0, 0.0, 1.0, 0.0, 0.0, 0.0, 1.0, 0.0, 1.0, 0.0, 0.0, 0.0, 0.0, 0.0, 1.0, 0.0, 1.0, 0.0, 0.0, 0.0, 0.0, 0.0, 1.0, 0.0, 1.0, 0.0, 0.0, 0.0, 0.0, 0.0, 1.0, 0.0, 1.0, 0.0, 0.0, 0.0, 0.0, 1.0, 0.0, 1.0, 1.0, 0.0, 1.0, 0.0, 0.0, 0.0, 1.0, 0.0, 1.0, 0.0, 0.0, 0.0, 0.0, 0.0, 1.0, 0.0, 1.0, 0.0, 0.0, 0.0, 0.0, 0.0, 1.0, 0.0, 1.0, 0.0, 0.0, 0.0, 0.0, 0.0, 1.0, 0.0, 1.0, 0.0, 0.0, 0.0, 0.0, 0.0, 1.0, 0.0, 1.0, 0.0, 0.0, 0.0, 0.0, 0.0, 1.0, 0.0, 1.0, 0.0, 0.0, 0.0, 0.0, 0.0, 1.0, 0.0, 1.0, 0.0, 0.0, 0.0, 0.0, 1.0, 0.0, 1.0, 1.0, 0.0, 1.0, 0.0, 0.0, 0.0, 1.0, 0.0, 1.0, 0.0, 0.0, 0.0, 0.0, 0.0, 1.0, 0.0, 1.0, 0.0, 0.0, 0.0, 0.0, 0.0, 1.0, 0.0, 1.0, 0.0, 0.0, 0.0, 0.0, 0.0, 1.0, 0.0, 1.0, 0.0, 0.0, 0.0, 0.0, 0.0, 1.0, 0.0, 1.0, 0.0, 0.0, 0.0, 0.0, 0.0, 1.0, 0.0, 1.0, 0.0, 0.0, 0.0, 0.0, 1.0, 0.0, 1.0, 1.0, 0.0, 1.0, 0.0, 0.0, 0.0, 1.0, 0.0, 1.0, 0.0, 0.0, 0.0, 0.0, 1.0, 0.0, 1.0, 1.0, 0.0, 1.0, 0.0, 0.0, 0.0, 1.0, 0.0, 1.0, 0.0, 0.0, 0.0, 0.0, 0.0, 1.0, 0.0, 1.0, 0.0, 0.0, 0.0, 0.0, 0.0, 1.0, 0.0, 1.0, 0.0, 0.0, 0.0, 0.0, 0.0, 1.0, 0.0, 1.0, 0.0, 0.0, 0.0, 0.0, 0.0, 1.0, 0.0, 1.0, 0.0, 0.0, 0.0, 0.0, 1.0, 0.0, 1.0, 1.0, 0.0, 1.0, 0.0, 0.0, 0.0, 1.0, 0.0, 1.0, 0.0, 0.0, 0.0, 0.0, 0.0, 1.0, 0.0, 1.0, 0.0, 0.0, 0.0, 0.0, 0.0, 1.0, 0.0, 1.0, 0.0, 0.0, 0.0, 0.0, 0.0, 1.0, 0.0, 1.0, 0.0, 0.0, 0.0, 0.0, 0.0, 1.0, 0.0, 1.0, 0.0, 0.0, 0.0, 0.0, 0.0, 1.0, 0.0, 1.0, 0.0, 0.0, 0.0, 0.0, 1.0, 0.0, 1.0, 1.0, 0.0, 1.0, 0.0, 0.0, 0.0, 1.0, 0.0, 1.0, 0.0, 0.0])
me_plane_010.materials.append(mat_material_011)
me_plane_010.use_remesh_fix_poles = True
me_plane_010.use_remesh_preserve_attributes = False
me_plane_010.update()
me_cube_005 = bpy.data.meshes.new('Cube.005')
me_cube_005.from_pydata([(2.775, -2.244, -1.827), (3.1, -2.478, 4.01), (2.995, -2.376, 1.45), (2.879, -2.303, -0.3551)], [(2, 1), (3, 2), (0, 3)], [])
_uv = me_cube_005.uv_layers.new(name='UVMap')
_uv.uv.foreach_set('vector', [])
me_cube_005.materials.append(mat_material_006)
me_cube_005.use_remesh_fix_poles = True
me_cube_005.use_remesh_preserve_attributes = False
me_cube_005.update()
me_icosphere_004 = bpy.data.meshes.new('Icosphere.004')
me_icosphere_004.from_pydata([(0.0, 0.0, -1.0), (0.7236, -0.5257, -0.4472), (-0.2764, -0.8506, -0.4472), (-0.8944, 0.0, -0.4472), (-0.2764, 0.8506, -0.4472), (0.7236, 0.5257, -0.4472), (0.2764, -0.8506, 0.4472), (-0.7236, -0.5257, 0.4472), (-0.7236, 0.5257, 0.4472), (0.2764, 0.8506, 0.4472), (0.8944, 0.0, 0.4472), (0.0, 0.0, 1.0)], [], [(0, 1, 2), (1, 0, 5), (0, 2, 3), (0, 3, 4), (0, 4, 5), (1, 5, 10), (2, 1, 6), (3, 2, 7), (4, 3, 8), (5, 4, 9), (1, 10, 6), (2, 6, 7), (3, 7, 8), (4, 8, 9), (5, 9, 10), (6, 10, 11), (7, 6, 11), (8, 7, 11), (9, 8, 11), (10, 9, 11)])
_uv = me_icosphere_004.uv_layers.new(name='UVMap')
_uv.uv.foreach_set('vector', [0.1818, 0.0, 0.2727, 0.1575, 0.09091, 0.1575, 0.2727, 0.1575, 0.3636, 0.0, 0.4545, 0.1575, 0.9091, 0.0, 1.0, 0.1575, 0.8182, 0.1575, 0.7273, 0.0, 0.8182, 0.1575, 0.6364, 0.1575, 0.5455, 0.0, 0.6364, 0.1575, 0.4545, 0.1575, 0.2727, 0.1575, 0.4545, 0.1575, 0.3636, 0.3149, 0.09091, 0.1575, 0.2727, 0.1575, 0.1818, 0.3149, 0.8182, 0.1575, 1.0, 0.1575, 0.9091, 0.3149, 0.6364, 0.1575, 0.8182, 0.1575, 0.7273, 0.3149, 0.4545, 0.1575, 0.6364, 0.1575, 0.5455, 0.3149, 0.2727, 0.1575, 0.3636, 0.3149, 0.1818, 0.3149, 0.09091, 0.1575, 0.1818, 0.3149, 0.0, 0.3149, 0.8182, 0.1575, 0.9091, 0.3149, 0.7273, 0.3149, 0.6364, 0.1575, 0.7273, 0.3149, 0.5455, 0.3149, 0.4545, 0.1575, 0.5455, 0.3149, 0.3636, 0.3149, 0.1818, 0.3149, 0.3636, 0.3149, 0.2727, 0.4724, 0.0, 0.3149, 0.1818, 0.3149, 0.09091, 0.4724, 0.7273, 0.3149, 0.9091, 0.3149, 0.8182, 0.4724, 0.5455, 0.3149, 0.7273, 0.3149, 0.6364, 0.4724, 0.3636, 0.3149, 0.5455, 0.3149, 0.4545, 0.4724])
me_icosphere_004.materials.append(mat_material_001)
me_icosphere_004.use_remesh_fix_poles = True
me_icosphere_004.use_remesh_preserve_attributes = False
me_icosphere_004.update()
me_circle_002 = bpy.data.meshes.new('Circle.002')
me_circle_002.from_pydata([(0.0, 1.0, 0.0), (-0.1951, 0.9808, 0.0), (-0.3827, 0.9239, 0.0), (-0.5556, 0.8315, 0.0), (-0.7071, 0.7071, 0.0), (-0.8315, 0.5556, 0.0), (-0.9239, 0.3827, 0.0), (-0.9808, 0.1951, 0.0), (-1.0, -4.371e-08, 0.0), (-0.9808, -0.1951, 0.0), (-0.9239, -0.3827, 0.0), (-0.8315, -0.5556, 0.0), (-0.7071, -0.7071, 0.0), (-0.5556, -0.8315, 0.0), (-0.3827, -0.9239, 0.0), (-0.1951, -0.9808, 0.0), (8.742e-08, -1.0, 0.0), (0.1951, -0.9808, 0.0), (0.3827, -0.9239, 0.0), (0.5556, -0.8315, 0.0), (0.7071, -0.7071, 0.0), (0.8315, -0.5556, 0.0), (0.9239, -0.3827, 0.0), (0.9808, -0.1951, 0.0), (1.0, 1.192e-08, 0.0), (0.9808, 0.1951, 0.0), (0.9239, 0.3827, 0.0), (0.8315, 0.5556, 0.0), (0.7071, 0.7071, 0.0), (0.5556, 0.8315, 0.0), (0.3827, 0.9239, 0.0), (0.1951, 0.9808, 0.0)], [], [(1, 2, 3, 4, 5, 6, 7, 8, 9, 10, 11, 12, 13, 14, 15, 16, 17, 18, 19, 20, 21, 22, 23, 24, 25, 26, 27, 28, 29, 30, 31, 0)])
_uv = me_circle_002.uv_layers.new(name='UVMap')
_uv.uv.foreach_set('vector', [0.0, 0.0, 0.0, 0.0, 0.0, 0.0, 0.0, 0.0, 0.0, 0.0, 0.0, 0.0, 0.0, 0.0, 0.0, 0.0, 0.0, 0.0, 0.0, 0.0, 0.0, 0.0, 0.0, 0.0, 0.0, 0.0, 0.0, 0.0, 0.0, 0.0, 0.0, 0.0, 0.0, 0.0, 0.0, 0.0, 0.0, 0.0, 0.0, 0.0, 0.0, 0.0, 0.0, 0.0, 0.0, 0.0, 0.0, 0.0, 0.0, 0.0, 0.0, 0.0, 0.0, 0.0, 0.0, 0.0, 0.0, 0.0, 0.0, 0.0, 0.0, 0.0, 0.0, 0.0])
me_circle_002.materials.append(mat_material_014)
me_circle_002.use_remesh_fix_poles = True
me_circle_002.use_remesh_preserve_attributes = False
me_circle_002.update()
me_cube_006 = bpy.data.meshes.new('Cube.006')
me_cube_006.from_pydata([(-1.084, -0.8238, -0.8619), (3.006, -1.365, 0.4403), (1.829, -1.311, 1.066), (0.2975, -1.322, 0.9672), (1.077, -1.312, 1.068), (3.608, -1.587, -0.5425), (2.582, -1.31, 1.064)], [(6, 1), (4, 2), (0, 3), (3, 4), (1, 5), (2, 6)], [])
_uv = me_cube_006.uv_layers.new(name='UVMap')
_uv.uv.foreach_set('vector', [])
me_cube_006.materials.append(mat_material_015)
me_cube_006.use_remesh_fix_poles = True
me_cube_006.use_remesh_preserve_attributes = False
me_cube_006.update()

# ---- objects
ob_camera = bpy.data.objects.new('Camera', cam_camera)
ob_circle = bpy.data.objects.new('Circle', me_circle)
ob_cube = bpy.data.objects.new('Cube', me_cube_001)
ob_icosphere = bpy.data.objects.new('Icosphere', me_icosphere)
ob_cube_001 = bpy.data.objects.new('Cube.001', me_cube_002)
ob_icosphere_001 = bpy.data.objects.new('Icosphere.001', me_icosphere_001)
ob_cube_002 = bpy.data.objects.new('Cube.002', me_cube_003)
ob_icosphere_002 = bpy.data.objects.new('Icosphere.002', me_icosphere_002)
ob_cube_003 = bpy.data.objects.new('Cube.003', me_cube_004)
ob_icosphere_003 = bpy.data.objects.new('Icosphere.003', me_icosphere_003)
ob_plane = bpy.data.objects.new('Plane', me_plane)
ob_plane_010 = bpy.data.objects.new('Plane.010', me_plane_010)
ob_cube_004 = bpy.data.objects.new('Cube.004', me_cube_005)
ob_icosphere_004 = bpy.data.objects.new('Icosphere.004', me_icosphere_004)
ob_lilia_wodnna = bpy.data.objects.new('lilia wodnna', me_circle_002)
ob_cube_005 = bpy.data.objects.new('Cube.005', me_cube_006)

# ---- transforms, parenting, visibility, modifiers, constraints
ob_camera.location = (7.359, -6.926, 4.958)
ob_camera.rotation_euler = (1.109, 0.0, 0.8149)
ob_camera.lock_rotations_4d = False
ob_camera.empty_display_type = 'ARROWS'
ob_camera.color = (0.0, 0.0, 0.0, 0.0)
ob_camera.display_type = 'WIRE'
ob_camera.lineart.crease_threshold = 0.0
ob_circle.location = (0.0, 0.0, 0.0)
ob_circle.scale = (6.566, 6.566, 6.566)
ob_cube.location = (1.8, -1.022, 0.6264)
ob_cube.rotation_euler = (-0.0006535, 0.0003303, 0.0004646)
ob_cube.scale = (0.7289, 0.7289, 0.7289)
_m = ob_cube.modifiers.new('Skin', 'SKIN')
ob_icosphere.location = (4.055, -2.817, 3.749)
ob_icosphere.scale = (0.1834, 0.1834, 0.3406)
ob_cube_001.location = (1.399, -0.8206, 0.01768)
ob_cube_001.rotation_euler = (-0.09448, 0.05173, 0.06596)
ob_cube_001.scale = (0.7289, 0.7289, 0.7289)
_m = ob_cube_001.modifiers.new('Skin', 'SKIN')
ob_icosphere_001.location = (3.913, -2.15, 3.175)
ob_icosphere_001.rotation_euler = (-0.09448, 0.05173, 0.06596)
ob_icosphere_001.scale = (0.1834, 0.1834, 0.3406)
ob_cube_002.location = (2.011, -0.8624, 0.03334)
ob_cube_002.rotation_euler = (0.1179, 0.06731, 0.02404)
ob_cube_002.scale = (0.7289, 0.7289, 0.7289)
_m = ob_cube_002.modifiers.new('Skin', 'SKIN')
ob_icosphere_002.location = (4.506, -2.953, 2.765)
ob_icosphere_002.rotation_euler = (0.1179, 0.06731, 0.02404)
ob_icosphere_002.scale = (0.1834, 0.1834, 0.3406)
ob_cube_003.location = (1.369, 0.08623, -0.1965)
ob_cube_003.rotation_euler = (-0.07192, 0.03865, 0.05045)
ob_cube_003.scale = (0.9591, 0.9591, 0.9591)
_m = ob_cube_003.modifiers.new('Skin', 'SKIN')
ob_icosphere_003.location = (4.599, -1.814, 3.954)
ob_icosphere_003.rotation_euler = (-0.07192, 0.03865, 0.05045)
ob_icosphere_003.scale = (0.2413, 0.2413, 0.4482)
ob_plane.location = (3.549, -2.011, 0.0317)
ob_plane.rotation_euler = (0.0, 1.571, 0.0)
ob_plane.scale = (0.07262, 0.07262, 0.07262)
ob_plane_010.location = (3.024, -3.504, -0.7329)
ob_plane_010.rotation_euler = (2.904, 1.514, -1.219)
ob_plane_010.scale = (0.1231, 0.1231, 0.1231)
ob_cube_004.location = (2.513, 0.9189, 1.394)
ob_cube_004.rotation_euler = (0.1179, 0.06731, 0.02404)
ob_cube_004.scale = (0.7289, 0.7289, 0.7289)
_m = ob_cube_004.modifiers.new('Skin', 'SKIN')
ob_icosphere_004.location = (5.008, -1.171, 4.126)
ob_icosphere_004.rotation_euler = (0.1179, 0.06731, 0.02404)
ob_icosphere_004.scale = (0.1834, 0.1834, 0.3406)
ob_lilia_wodnna.location = (2.795, -0.4357, 0.01268)
ob_lilia_wodnna.scale = (0.3887, 0.3887, 0.3887)
ob_cube_005.location = (-4.828, 1.241, -0.2882)
ob_cube_005.rotation_euler = (0.009547, 0.03439, -0.01694)
ob_cube_005.scale = (0.9785, 0.9785, 0.9785)
_m = ob_cube_005.modifiers.new('Skin', 'SKIN')

# ---- collection membership
col_collection.objects.link(ob_camera)
col_collection.objects.link(ob_circle)
col_collection.objects.link(ob_cube)
col_collection.objects.link(ob_icosphere)
col_collection.objects.link(ob_cube_001)
col_collection.objects.link(ob_icosphere_001)
col_collection.objects.link(ob_cube_002)
col_collection.objects.link(ob_icosphere_002)
col_collection.objects.link(ob_cube_003)
col_collection.objects.link(ob_icosphere_003)
col_collection.objects.link(ob_plane)
col_collection.objects.link(ob_plane_010)
col_collection.objects.link(ob_cube_004)
col_collection.objects.link(ob_icosphere_004)
col_collection.objects.link(ob_lilia_wodnna)
col_collection.objects.link(ob_cube_005)

# ---- scene / render settings (as saved in the file)
scene.camera = ob_camera
scene.frame_start = 1; scene.frame_end = 250; scene.frame_set(30)
scene.render.engine = 'BLENDER_EEVEE_NEXT'
scene.cycles.use_denoising = False
scene.cycles.samples = 128
scene.cycles.sampling_pattern = 'TABULATED_SOBOL'
scene.cycles.use_adaptive_sampling = False
scene.cycles.use_light_tree = False
scene.view_settings.view_transform = 'Filmic'
bpy.context.view_layer.update()

# ---- added for rendering (the .blend has no usable light): sun
light_auto_sun = bpy.data.lights.new('AutoSun', 'SUN')
light_auto_sun.energy = 3.0
light_auto_sun.angle = 0.0523599
ob_auto_sun = bpy.data.objects.new('AutoSun', light_auto_sun)
scene.collection.objects.link(ob_auto_sun)
ob_auto_sun.rotation_euler = (0.872665, 0.174533, 0.523599)
bpy.context.view_layer.update()
